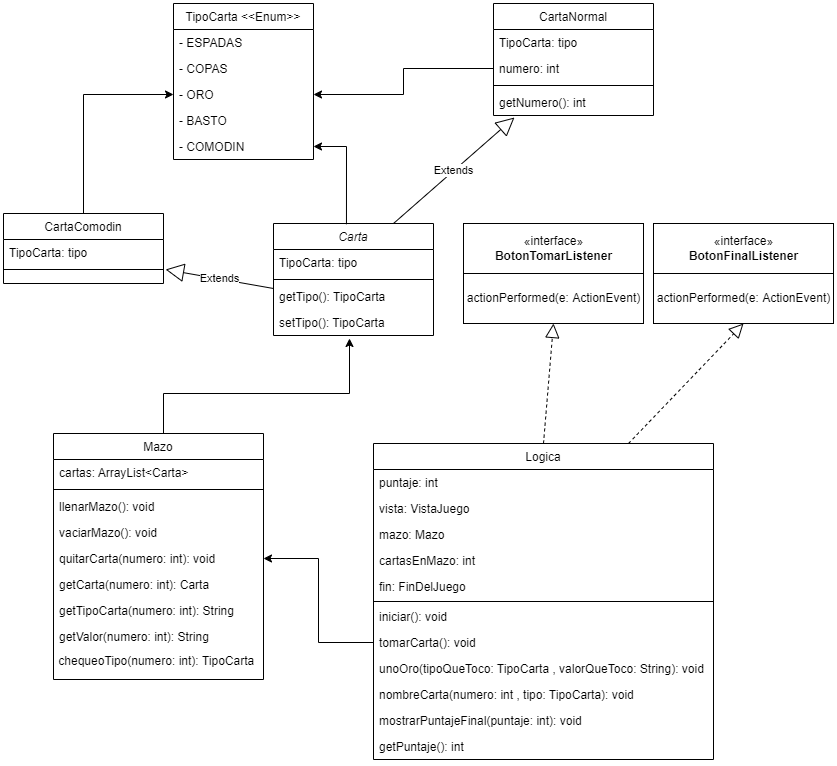

The diagram above was exported from draw.io. Its source (the exported page's mxGraphModel, read from the mxfile embedded in the PNG):
<mxGraphModel dx="868" dy="482" grid="1" gridSize="10" guides="1" tooltips="1" connect="1" arrows="1" fold="1" page="1" pageScale="1" pageWidth="827" pageHeight="1169" math="0" shadow="0">
  <root>
    <mxCell id="WIyWlLk6GJQsqaUBKTNV-0" />
    <mxCell id="WIyWlLk6GJQsqaUBKTNV-1" parent="WIyWlLk6GJQsqaUBKTNV-0" />
    <mxCell id="F38XD0j3Emdnby7heaFu-38" style="edgeStyle=orthogonalEdgeStyle;rounded=0;orthogonalLoop=1;jettySize=auto;html=1;exitX=0.5;exitY=0;exitDx=0;exitDy=0;entryX=0.475;entryY=1.115;entryDx=0;entryDy=0;entryPerimeter=0;" parent="WIyWlLk6GJQsqaUBKTNV-1" source="zkfFHV4jXpPFQw0GAbJ--17" target="F38XD0j3Emdnby7heaFu-3" edge="1">
      <mxGeometry relative="1" as="geometry">
        <mxPoint x="420" y="404" as="targetPoint" />
        <Array as="points">
          <mxPoint x="190" y="400" />
          <mxPoint x="376" y="400" />
        </Array>
      </mxGeometry>
    </mxCell>
    <mxCell id="zkfFHV4jXpPFQw0GAbJ--0" value="Carta" style="swimlane;fontStyle=2;align=center;verticalAlign=top;childLayout=stackLayout;horizontal=1;startSize=26;horizontalStack=0;resizeParent=1;resizeLast=0;collapsible=1;marginBottom=0;rounded=0;shadow=0;strokeWidth=1;" parent="WIyWlLk6GJQsqaUBKTNV-1" vertex="1">
      <mxGeometry x="300" y="230" width="160" height="112" as="geometry">
        <mxRectangle x="230" y="140" width="160" height="26" as="alternateBounds" />
      </mxGeometry>
    </mxCell>
    <mxCell id="zkfFHV4jXpPFQw0GAbJ--1" value="TipoCarta: tipo" style="text;align=left;verticalAlign=top;spacingLeft=4;spacingRight=4;overflow=hidden;rotatable=0;points=[[0,0.5],[1,0.5]];portConstraint=eastwest;" parent="zkfFHV4jXpPFQw0GAbJ--0" vertex="1">
      <mxGeometry y="26" width="160" height="26" as="geometry" />
    </mxCell>
    <mxCell id="zkfFHV4jXpPFQw0GAbJ--4" value="" style="line;html=1;strokeWidth=1;align=left;verticalAlign=middle;spacingTop=-1;spacingLeft=3;spacingRight=3;rotatable=0;labelPosition=right;points=[];portConstraint=eastwest;" parent="zkfFHV4jXpPFQw0GAbJ--0" vertex="1">
      <mxGeometry y="52" width="160" height="8" as="geometry" />
    </mxCell>
    <mxCell id="zkfFHV4jXpPFQw0GAbJ--5" value="getTipo(): TipoCarta" style="text;align=left;verticalAlign=top;spacingLeft=4;spacingRight=4;overflow=hidden;rotatable=0;points=[[0,0.5],[1,0.5]];portConstraint=eastwest;" parent="zkfFHV4jXpPFQw0GAbJ--0" vertex="1">
      <mxGeometry y="60" width="160" height="26" as="geometry" />
    </mxCell>
    <mxCell id="F38XD0j3Emdnby7heaFu-3" value="setTipo(): TipoCarta" style="text;align=left;verticalAlign=top;spacingLeft=4;spacingRight=4;overflow=hidden;rotatable=0;points=[[0,0.5],[1,0.5]];portConstraint=eastwest;" parent="zkfFHV4jXpPFQw0GAbJ--0" vertex="1">
      <mxGeometry y="86" width="160" height="26" as="geometry" />
    </mxCell>
    <mxCell id="zkfFHV4jXpPFQw0GAbJ--6" value="CartaNormal" style="swimlane;fontStyle=0;align=center;verticalAlign=top;childLayout=stackLayout;horizontal=1;startSize=26;horizontalStack=0;resizeParent=1;resizeLast=0;collapsible=1;marginBottom=0;rounded=0;shadow=0;strokeWidth=1;" parent="WIyWlLk6GJQsqaUBKTNV-1" vertex="1">
      <mxGeometry x="520" y="10" width="160" height="112" as="geometry">
        <mxRectangle x="130" y="380" width="160" height="26" as="alternateBounds" />
      </mxGeometry>
    </mxCell>
    <mxCell id="zkfFHV4jXpPFQw0GAbJ--7" value="TipoCarta: tipo" style="text;align=left;verticalAlign=top;spacingLeft=4;spacingRight=4;overflow=hidden;rotatable=0;points=[[0,0.5],[1,0.5]];portConstraint=eastwest;" parent="zkfFHV4jXpPFQw0GAbJ--6" vertex="1">
      <mxGeometry y="26" width="160" height="26" as="geometry" />
    </mxCell>
    <mxCell id="zkfFHV4jXpPFQw0GAbJ--8" value="numero: int" style="text;align=left;verticalAlign=top;spacingLeft=4;spacingRight=4;overflow=hidden;rotatable=0;points=[[0,0.5],[1,0.5]];portConstraint=eastwest;rounded=0;shadow=0;html=0;" parent="zkfFHV4jXpPFQw0GAbJ--6" vertex="1">
      <mxGeometry y="52" width="160" height="26" as="geometry" />
    </mxCell>
    <mxCell id="zkfFHV4jXpPFQw0GAbJ--9" value="" style="line;html=1;strokeWidth=1;align=left;verticalAlign=middle;spacingTop=-1;spacingLeft=3;spacingRight=3;rotatable=0;labelPosition=right;points=[];portConstraint=eastwest;" parent="zkfFHV4jXpPFQw0GAbJ--6" vertex="1">
      <mxGeometry y="78" width="160" height="8" as="geometry" />
    </mxCell>
    <mxCell id="zkfFHV4jXpPFQw0GAbJ--11" value="getNumero(): int" style="text;align=left;verticalAlign=top;spacingLeft=4;spacingRight=4;overflow=hidden;rotatable=0;points=[[0,0.5],[1,0.5]];portConstraint=eastwest;" parent="zkfFHV4jXpPFQw0GAbJ--6" vertex="1">
      <mxGeometry y="86" width="160" height="26" as="geometry" />
    </mxCell>
    <mxCell id="zkfFHV4jXpPFQw0GAbJ--13" value="Logica" style="swimlane;fontStyle=0;align=center;verticalAlign=top;childLayout=stackLayout;horizontal=1;startSize=26;horizontalStack=0;resizeParent=1;resizeLast=0;collapsible=1;marginBottom=0;rounded=0;shadow=0;strokeWidth=1;" parent="WIyWlLk6GJQsqaUBKTNV-1" vertex="1">
      <mxGeometry x="400" y="450" width="340" height="316" as="geometry">
        <mxRectangle x="340" y="380" width="170" height="26" as="alternateBounds" />
      </mxGeometry>
    </mxCell>
    <mxCell id="zkfFHV4jXpPFQw0GAbJ--14" value="puntaje: int" style="text;align=left;verticalAlign=top;spacingLeft=4;spacingRight=4;overflow=hidden;rotatable=0;points=[[0,0.5],[1,0.5]];portConstraint=eastwest;" parent="zkfFHV4jXpPFQw0GAbJ--13" vertex="1">
      <mxGeometry y="26" width="340" height="26" as="geometry" />
    </mxCell>
    <mxCell id="F38XD0j3Emdnby7heaFu-27" value="vista: VistaJuego" style="text;align=left;verticalAlign=top;spacingLeft=4;spacingRight=4;overflow=hidden;rotatable=0;points=[[0,0.5],[1,0.5]];portConstraint=eastwest;rounded=0;shadow=0;html=0;" parent="zkfFHV4jXpPFQw0GAbJ--13" vertex="1">
      <mxGeometry y="52" width="340" height="26" as="geometry" />
    </mxCell>
    <mxCell id="F38XD0j3Emdnby7heaFu-28" value="mazo: Mazo" style="text;align=left;verticalAlign=top;spacingLeft=4;spacingRight=4;overflow=hidden;rotatable=0;points=[[0,0.5],[1,0.5]];portConstraint=eastwest;rounded=0;shadow=0;html=0;" parent="zkfFHV4jXpPFQw0GAbJ--13" vertex="1">
      <mxGeometry y="78" width="340" height="26" as="geometry" />
    </mxCell>
    <mxCell id="F38XD0j3Emdnby7heaFu-29" value="cartasEnMazo: int" style="text;align=left;verticalAlign=top;spacingLeft=4;spacingRight=4;overflow=hidden;rotatable=0;points=[[0,0.5],[1,0.5]];portConstraint=eastwest;rounded=0;shadow=0;html=0;" parent="zkfFHV4jXpPFQw0GAbJ--13" vertex="1">
      <mxGeometry y="104" width="340" height="26" as="geometry" />
    </mxCell>
    <mxCell id="F38XD0j3Emdnby7heaFu-30" value="fin: FinDelJuego" style="text;align=left;verticalAlign=top;spacingLeft=4;spacingRight=4;overflow=hidden;rotatable=0;points=[[0,0.5],[1,0.5]];portConstraint=eastwest;rounded=0;shadow=0;html=0;" parent="zkfFHV4jXpPFQw0GAbJ--13" vertex="1">
      <mxGeometry y="130" width="340" height="26" as="geometry" />
    </mxCell>
    <mxCell id="zkfFHV4jXpPFQw0GAbJ--15" value="" style="line;html=1;strokeWidth=1;align=left;verticalAlign=middle;spacingTop=-1;spacingLeft=3;spacingRight=3;rotatable=0;labelPosition=right;points=[];portConstraint=eastwest;" parent="zkfFHV4jXpPFQw0GAbJ--13" vertex="1">
      <mxGeometry y="156" width="340" height="4" as="geometry" />
    </mxCell>
    <mxCell id="F38XD0j3Emdnby7heaFu-31" value="iniciar(): void" style="text;align=left;verticalAlign=top;spacingLeft=4;spacingRight=4;overflow=hidden;rotatable=0;points=[[0,0.5],[1,0.5]];portConstraint=eastwest;rounded=0;shadow=0;html=0;" parent="zkfFHV4jXpPFQw0GAbJ--13" vertex="1">
      <mxGeometry y="160" width="340" height="26" as="geometry" />
    </mxCell>
    <mxCell id="F38XD0j3Emdnby7heaFu-32" value="tomarCarta(): void" style="text;align=left;verticalAlign=top;spacingLeft=4;spacingRight=4;overflow=hidden;rotatable=0;points=[[0,0.5],[1,0.5]];portConstraint=eastwest;rounded=0;shadow=0;html=0;" parent="zkfFHV4jXpPFQw0GAbJ--13" vertex="1">
      <mxGeometry y="186" width="340" height="26" as="geometry" />
    </mxCell>
    <mxCell id="F38XD0j3Emdnby7heaFu-33" value="unoOro(tipoQueToco: TipoCarta , valorQueToco: String): void" style="text;align=left;verticalAlign=top;spacingLeft=4;spacingRight=4;overflow=hidden;rotatable=0;points=[[0,0.5],[1,0.5]];portConstraint=eastwest;rounded=0;shadow=0;html=0;" parent="zkfFHV4jXpPFQw0GAbJ--13" vertex="1">
      <mxGeometry y="212" width="340" height="26" as="geometry" />
    </mxCell>
    <mxCell id="F38XD0j3Emdnby7heaFu-34" value="nombreCarta(numero: int , tipo: TipoCarta): void" style="text;align=left;verticalAlign=top;spacingLeft=4;spacingRight=4;overflow=hidden;rotatable=0;points=[[0,0.5],[1,0.5]];portConstraint=eastwest;rounded=0;shadow=0;html=0;" parent="zkfFHV4jXpPFQw0GAbJ--13" vertex="1">
      <mxGeometry y="238" width="340" height="26" as="geometry" />
    </mxCell>
    <mxCell id="F38XD0j3Emdnby7heaFu-35" value="mostrarPuntajeFinal(puntaje: int): void" style="text;align=left;verticalAlign=top;spacingLeft=4;spacingRight=4;overflow=hidden;rotatable=0;points=[[0,0.5],[1,0.5]];portConstraint=eastwest;rounded=0;shadow=0;html=0;" parent="zkfFHV4jXpPFQw0GAbJ--13" vertex="1">
      <mxGeometry y="264" width="340" height="26" as="geometry" />
    </mxCell>
    <mxCell id="F38XD0j3Emdnby7heaFu-36" value="getPuntaje(): int" style="text;align=left;verticalAlign=top;spacingLeft=4;spacingRight=4;overflow=hidden;rotatable=0;points=[[0,0.5],[1,0.5]];portConstraint=eastwest;rounded=0;shadow=0;html=0;" parent="zkfFHV4jXpPFQw0GAbJ--13" vertex="1">
      <mxGeometry y="290" width="340" height="26" as="geometry" />
    </mxCell>
    <mxCell id="zkfFHV4jXpPFQw0GAbJ--17" value="Mazo" style="swimlane;fontStyle=0;align=center;verticalAlign=top;childLayout=stackLayout;horizontal=1;startSize=26;horizontalStack=0;resizeParent=1;resizeLast=0;collapsible=1;marginBottom=0;rounded=0;shadow=0;strokeWidth=1;" parent="WIyWlLk6GJQsqaUBKTNV-1" vertex="1">
      <mxGeometry x="80" y="440" width="210" height="246" as="geometry">
        <mxRectangle x="550" y="140" width="160" height="26" as="alternateBounds" />
      </mxGeometry>
    </mxCell>
    <mxCell id="zkfFHV4jXpPFQw0GAbJ--18" value="cartas: ArrayList&lt;Carta&gt;" style="text;align=left;verticalAlign=top;spacingLeft=4;spacingRight=4;overflow=hidden;rotatable=0;points=[[0,0.5],[1,0.5]];portConstraint=eastwest;" parent="zkfFHV4jXpPFQw0GAbJ--17" vertex="1">
      <mxGeometry y="26" width="210" height="26" as="geometry" />
    </mxCell>
    <mxCell id="zkfFHV4jXpPFQw0GAbJ--23" value="" style="line;html=1;strokeWidth=1;align=left;verticalAlign=middle;spacingTop=-1;spacingLeft=3;spacingRight=3;rotatable=0;labelPosition=right;points=[];portConstraint=eastwest;" parent="zkfFHV4jXpPFQw0GAbJ--17" vertex="1">
      <mxGeometry y="52" width="210" height="8" as="geometry" />
    </mxCell>
    <mxCell id="zkfFHV4jXpPFQw0GAbJ--24" value="llenarMazo(): void" style="text;align=left;verticalAlign=top;spacingLeft=4;spacingRight=4;overflow=hidden;rotatable=0;points=[[0,0.5],[1,0.5]];portConstraint=eastwest;" parent="zkfFHV4jXpPFQw0GAbJ--17" vertex="1">
      <mxGeometry y="60" width="210" height="26" as="geometry" />
    </mxCell>
    <mxCell id="zkfFHV4jXpPFQw0GAbJ--19" value="vaciarMazo(): void" style="text;align=left;verticalAlign=top;spacingLeft=4;spacingRight=4;overflow=hidden;rotatable=0;points=[[0,0.5],[1,0.5]];portConstraint=eastwest;rounded=0;shadow=0;html=0;" parent="zkfFHV4jXpPFQw0GAbJ--17" vertex="1">
      <mxGeometry y="86" width="210" height="26" as="geometry" />
    </mxCell>
    <mxCell id="zkfFHV4jXpPFQw0GAbJ--20" value="quitarCarta(numero: int): void" style="text;align=left;verticalAlign=top;spacingLeft=4;spacingRight=4;overflow=hidden;rotatable=0;points=[[0,0.5],[1,0.5]];portConstraint=eastwest;rounded=0;shadow=0;html=0;" parent="zkfFHV4jXpPFQw0GAbJ--17" vertex="1">
      <mxGeometry y="112" width="210" height="26" as="geometry" />
    </mxCell>
    <mxCell id="zkfFHV4jXpPFQw0GAbJ--21" value="getCarta(numero: int): Carta" style="text;align=left;verticalAlign=top;spacingLeft=4;spacingRight=4;overflow=hidden;rotatable=0;points=[[0,0.5],[1,0.5]];portConstraint=eastwest;rounded=0;shadow=0;html=0;" parent="zkfFHV4jXpPFQw0GAbJ--17" vertex="1">
      <mxGeometry y="138" width="210" height="26" as="geometry" />
    </mxCell>
    <mxCell id="zkfFHV4jXpPFQw0GAbJ--22" value="getTipoCarta(numero: int): String" style="text;align=left;verticalAlign=top;spacingLeft=4;spacingRight=4;overflow=hidden;rotatable=0;points=[[0,0.5],[1,0.5]];portConstraint=eastwest;rounded=0;shadow=0;html=0;" parent="zkfFHV4jXpPFQw0GAbJ--17" vertex="1">
      <mxGeometry y="164" width="210" height="26" as="geometry" />
    </mxCell>
    <mxCell id="F38XD0j3Emdnby7heaFu-26" value="getValor(numero: int): String" style="text;align=left;verticalAlign=top;spacingLeft=4;spacingRight=4;overflow=hidden;rotatable=0;points=[[0,0.5],[1,0.5]];portConstraint=eastwest;rounded=0;shadow=0;html=0;" parent="zkfFHV4jXpPFQw0GAbJ--17" vertex="1">
      <mxGeometry y="190" width="210" height="26" as="geometry" />
    </mxCell>
    <mxCell id="4SbF_UmUWnRT8tY1K1tU-2" value="&amp;nbsp;chequeoTipo(numero: int): TipoCarta" style="text;html=1;strokeColor=none;fillColor=none;align=left;verticalAlign=middle;whiteSpace=wrap;rounded=0;" vertex="1" parent="zkfFHV4jXpPFQw0GAbJ--17">
      <mxGeometry y="216" width="210" height="24" as="geometry" />
    </mxCell>
    <mxCell id="F38XD0j3Emdnby7heaFu-4" value="CartaComodin" style="swimlane;fontStyle=0;align=center;verticalAlign=top;childLayout=stackLayout;horizontal=1;startSize=26;horizontalStack=0;resizeParent=1;resizeLast=0;collapsible=1;marginBottom=0;rounded=0;shadow=0;strokeWidth=1;" parent="WIyWlLk6GJQsqaUBKTNV-1" vertex="1">
      <mxGeometry x="30" y="220" width="160" height="70" as="geometry">
        <mxRectangle x="130" y="380" width="160" height="26" as="alternateBounds" />
      </mxGeometry>
    </mxCell>
    <mxCell id="F38XD0j3Emdnby7heaFu-5" value="TipoCarta: tipo" style="text;align=left;verticalAlign=top;spacingLeft=4;spacingRight=4;overflow=hidden;rotatable=0;points=[[0,0.5],[1,0.5]];portConstraint=eastwest;" parent="F38XD0j3Emdnby7heaFu-4" vertex="1">
      <mxGeometry y="26" width="160" height="26" as="geometry" />
    </mxCell>
    <mxCell id="F38XD0j3Emdnby7heaFu-7" value="" style="line;html=1;strokeWidth=1;align=left;verticalAlign=middle;spacingTop=-1;spacingLeft=3;spacingRight=3;rotatable=0;labelPosition=right;points=[];portConstraint=eastwest;" parent="F38XD0j3Emdnby7heaFu-4" vertex="1">
      <mxGeometry y="52" width="160" height="8" as="geometry" />
    </mxCell>
    <mxCell id="F38XD0j3Emdnby7heaFu-17" style="edgeStyle=orthogonalEdgeStyle;rounded=0;orthogonalLoop=1;jettySize=auto;html=1;exitX=0;exitY=0.5;exitDx=0;exitDy=0;entryX=1;entryY=0.5;entryDx=0;entryDy=0;" parent="WIyWlLk6GJQsqaUBKTNV-1" source="zkfFHV4jXpPFQw0GAbJ--8" target="F38XD0j3Emdnby7heaFu-13" edge="1">
      <mxGeometry relative="1" as="geometry">
        <mxPoint x="480" y="100" as="targetPoint" />
      </mxGeometry>
    </mxCell>
    <mxCell id="F38XD0j3Emdnby7heaFu-24" style="edgeStyle=orthogonalEdgeStyle;rounded=0;orthogonalLoop=1;jettySize=auto;html=1;exitX=0.456;exitY=0.007;exitDx=0;exitDy=0;exitPerimeter=0;entryX=1;entryY=0.5;entryDx=0;entryDy=0;" parent="WIyWlLk6GJQsqaUBKTNV-1" source="zkfFHV4jXpPFQw0GAbJ--0" target="F38XD0j3Emdnby7heaFu-15" edge="1">
      <mxGeometry relative="1" as="geometry">
        <mxPoint x="420" y="88" as="targetPoint" />
      </mxGeometry>
    </mxCell>
    <mxCell id="F38XD0j3Emdnby7heaFu-10" value="TipoCarta &lt;&lt;Enum&gt;&gt;" style="swimlane;fontStyle=0;childLayout=stackLayout;horizontal=1;startSize=26;fillColor=none;horizontalStack=0;resizeParent=1;resizeParentMax=0;resizeLast=0;collapsible=1;marginBottom=0;" parent="WIyWlLk6GJQsqaUBKTNV-1" vertex="1">
      <mxGeometry x="200" y="10" width="140" height="156" as="geometry" />
    </mxCell>
    <mxCell id="F38XD0j3Emdnby7heaFu-11" value="- ESPADAS" style="text;strokeColor=none;fillColor=none;align=left;verticalAlign=top;spacingLeft=4;spacingRight=4;overflow=hidden;rotatable=0;points=[[0,0.5],[1,0.5]];portConstraint=eastwest;" parent="F38XD0j3Emdnby7heaFu-10" vertex="1">
      <mxGeometry y="26" width="140" height="26" as="geometry" />
    </mxCell>
    <mxCell id="F38XD0j3Emdnby7heaFu-12" value="- COPAS" style="text;strokeColor=none;fillColor=none;align=left;verticalAlign=top;spacingLeft=4;spacingRight=4;overflow=hidden;rotatable=0;points=[[0,0.5],[1,0.5]];portConstraint=eastwest;" parent="F38XD0j3Emdnby7heaFu-10" vertex="1">
      <mxGeometry y="52" width="140" height="26" as="geometry" />
    </mxCell>
    <mxCell id="F38XD0j3Emdnby7heaFu-13" value="- ORO" style="text;strokeColor=none;fillColor=none;align=left;verticalAlign=top;spacingLeft=4;spacingRight=4;overflow=hidden;rotatable=0;points=[[0,0.5],[1,0.5]];portConstraint=eastwest;" parent="F38XD0j3Emdnby7heaFu-10" vertex="1">
      <mxGeometry y="78" width="140" height="26" as="geometry" />
    </mxCell>
    <mxCell id="F38XD0j3Emdnby7heaFu-14" value="- BASTO" style="text;strokeColor=none;fillColor=none;align=left;verticalAlign=top;spacingLeft=4;spacingRight=4;overflow=hidden;rotatable=0;points=[[0,0.5],[1,0.5]];portConstraint=eastwest;" parent="F38XD0j3Emdnby7heaFu-10" vertex="1">
      <mxGeometry y="104" width="140" height="26" as="geometry" />
    </mxCell>
    <mxCell id="F38XD0j3Emdnby7heaFu-15" value="- COMODIN" style="text;strokeColor=none;fillColor=none;align=left;verticalAlign=top;spacingLeft=4;spacingRight=4;overflow=hidden;rotatable=0;points=[[0,0.5],[1,0.5]];portConstraint=eastwest;" parent="F38XD0j3Emdnby7heaFu-10" vertex="1">
      <mxGeometry y="130" width="140" height="26" as="geometry" />
    </mxCell>
    <mxCell id="F38XD0j3Emdnby7heaFu-21" value="Extends" style="endArrow=block;endSize=16;endFill=0;html=1;exitX=0;exitY=0.5;exitDx=0;exitDy=0;entryX=1.013;entryY=0.154;entryDx=0;entryDy=0;entryPerimeter=0;" parent="WIyWlLk6GJQsqaUBKTNV-1" edge="1">
      <mxGeometry width="160" relative="1" as="geometry">
        <mxPoint x="300" y="295" as="sourcePoint" />
        <mxPoint x="192.07999999999993" y="276.004" as="targetPoint" />
        <Array as="points" />
      </mxGeometry>
    </mxCell>
    <mxCell id="F38XD0j3Emdnby7heaFu-22" value="Extends" style="endArrow=block;endSize=16;endFill=0;html=1;exitX=0.75;exitY=0;exitDx=0;exitDy=0;entryX=0.131;entryY=1.077;entryDx=0;entryDy=0;entryPerimeter=0;" parent="WIyWlLk6GJQsqaUBKTNV-1" target="zkfFHV4jXpPFQw0GAbJ--11" edge="1" source="zkfFHV4jXpPFQw0GAbJ--0">
      <mxGeometry width="160" relative="1" as="geometry">
        <mxPoint x="545.48" y="122" as="sourcePoint" />
        <mxPoint x="580" y="160" as="targetPoint" />
      </mxGeometry>
    </mxCell>
    <mxCell id="F38XD0j3Emdnby7heaFu-23" style="edgeStyle=orthogonalEdgeStyle;rounded=0;orthogonalLoop=1;jettySize=auto;html=1;exitX=0.5;exitY=0;exitDx=0;exitDy=0;entryX=0;entryY=0.5;entryDx=0;entryDy=0;" parent="WIyWlLk6GJQsqaUBKTNV-1" source="F38XD0j3Emdnby7heaFu-4" target="F38XD0j3Emdnby7heaFu-13" edge="1">
      <mxGeometry relative="1" as="geometry">
        <mxPoint x="170" y="130" as="targetPoint" />
      </mxGeometry>
    </mxCell>
    <mxCell id="F38XD0j3Emdnby7heaFu-40" value="«interface»&lt;br&gt;&lt;b&gt;BotonTomarListener&lt;/b&gt;" style="html=1;" parent="WIyWlLk6GJQsqaUBKTNV-1" vertex="1">
      <mxGeometry x="490" y="230" width="180" height="50" as="geometry" />
    </mxCell>
    <mxCell id="F38XD0j3Emdnby7heaFu-41" value="«interface»&lt;br&gt;&lt;b&gt;BotonFinalListener&lt;/b&gt;" style="html=1;" parent="WIyWlLk6GJQsqaUBKTNV-1" vertex="1">
      <mxGeometry x="680" y="230" width="180" height="50" as="geometry" />
    </mxCell>
    <mxCell id="F38XD0j3Emdnby7heaFu-45" value="actionPerformed(e: ActionEvent)" style="html=1;" parent="WIyWlLk6GJQsqaUBKTNV-1" vertex="1">
      <mxGeometry x="490" y="280" width="180" height="50" as="geometry" />
    </mxCell>
    <mxCell id="F38XD0j3Emdnby7heaFu-46" value="actionPerformed(e: ActionEvent)" style="html=1;" parent="WIyWlLk6GJQsqaUBKTNV-1" vertex="1">
      <mxGeometry x="680" y="280" width="180" height="50" as="geometry" />
    </mxCell>
    <mxCell id="F38XD0j3Emdnby7heaFu-49" value="" style="endArrow=block;dashed=1;endFill=0;endSize=12;html=1;exitX=0.5;exitY=0;exitDx=0;exitDy=0;entryX=0.5;entryY=1;entryDx=0;entryDy=0;" parent="WIyWlLk6GJQsqaUBKTNV-1" source="zkfFHV4jXpPFQw0GAbJ--13" target="F38XD0j3Emdnby7heaFu-45" edge="1">
      <mxGeometry width="160" relative="1" as="geometry">
        <mxPoint x="530" y="360" as="sourcePoint" />
        <mxPoint x="640" y="380" as="targetPoint" />
      </mxGeometry>
    </mxCell>
    <mxCell id="F38XD0j3Emdnby7heaFu-50" value="" style="endArrow=block;dashed=1;endFill=0;endSize=12;html=1;exitX=0.75;exitY=0;exitDx=0;exitDy=0;entryX=0.5;entryY=1;entryDx=0;entryDy=0;" parent="WIyWlLk6GJQsqaUBKTNV-1" source="zkfFHV4jXpPFQw0GAbJ--13" target="F38XD0j3Emdnby7heaFu-46" edge="1">
      <mxGeometry width="160" relative="1" as="geometry">
        <mxPoint x="740" y="400" as="sourcePoint" />
        <mxPoint x="810" y="410" as="targetPoint" />
      </mxGeometry>
    </mxCell>
    <mxCell id="F38XD0j3Emdnby7heaFu-39" style="edgeStyle=orthogonalEdgeStyle;rounded=0;orthogonalLoop=1;jettySize=auto;html=1;entryX=1;entryY=0.5;entryDx=0;entryDy=0;exitX=0;exitY=0.5;exitDx=0;exitDy=0;" parent="WIyWlLk6GJQsqaUBKTNV-1" source="F38XD0j3Emdnby7heaFu-32" target="zkfFHV4jXpPFQw0GAbJ--20" edge="1">
      <mxGeometry relative="1" as="geometry" />
    </mxCell>
  </root>
</mxGraphModel>